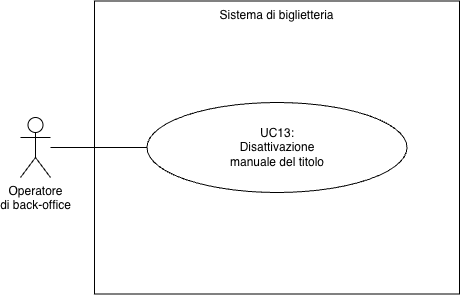

The diagram above was exported from draw.io. Its source (the exported page's mxGraphModel, read from the mxfile embedded in the PNG):
<mxGraphModel dx="808" dy="887" grid="0" gridSize="10" guides="1" tooltips="1" connect="1" arrows="1" fold="1" page="1" pageScale="1" pageWidth="827" pageHeight="1169" background="#FFFFFF" math="0" shadow="0">
  <root>
    <mxCell id="CumNqZdiQ6xVqU4UrR_D-0" />
    <mxCell id="CumNqZdiQ6xVqU4UrR_D-1" parent="CumNqZdiQ6xVqU4UrR_D-0" />
    <mxCell id="CumNqZdiQ6xVqU4UrR_D-2" parent="CumNqZdiQ6xVqU4UrR_D-1" style="rounded=0;whiteSpace=wrap;html=1;fillColor=default;verticalAlign=top;" value="Sistema di biglietteria" vertex="1">
      <mxGeometry height="293" width="365" x="252" y="138.5" as="geometry" />
    </mxCell>
    <mxCell id="CumNqZdiQ6xVqU4UrR_D-3" parent="CumNqZdiQ6xVqU4UrR_D-1" style="ellipse;whiteSpace=wrap;html=1;rounded=0;strokeColor=default;align=center;verticalAlign=middle;fontFamily=Helvetica;fontSize=12;fontColor=default;fillColor=default;" value="UC13:&lt;br&gt;Disattivazione&lt;br&gt;manuale del titolo" vertex="1">
      <mxGeometry height="90" width="260" x="304.5" y="240" as="geometry" />
    </mxCell>
    <mxCell id="CumNqZdiQ6xVqU4UrR_D-4" edge="1" parent="CumNqZdiQ6xVqU4UrR_D-1" source="CumNqZdiQ6xVqU4UrR_D-5" style="edgeStyle=none;html=1;entryX=0;entryY=0.5;entryDx=0;entryDy=0;endArrow=none;endFill=0;" target="CumNqZdiQ6xVqU4UrR_D-3">
      <mxGeometry relative="1" as="geometry" />
    </mxCell>
    <mxCell id="CumNqZdiQ6xVqU4UrR_D-5" parent="CumNqZdiQ6xVqU4UrR_D-1" style="shape=umlActor;verticalLabelPosition=bottom;verticalAlign=top;html=1;rounded=0;strokeColor=default;align=center;fontFamily=Helvetica;fontSize=12;fontColor=default;fillColor=default;labelPosition=center;" value="Operatore&lt;br&gt;di back-office" vertex="1">
      <mxGeometry height="60" width="30" x="178" y="255" as="geometry" />
    </mxCell>
  </root>
</mxGraphModel>